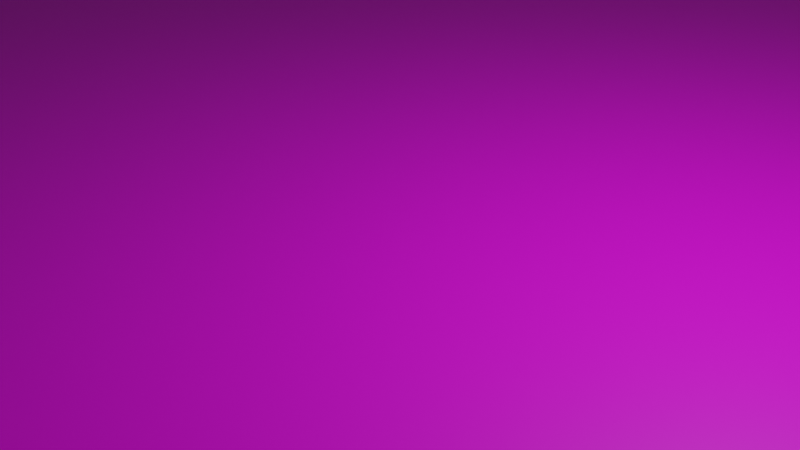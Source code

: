 # Source: klinke.blend  (saved by Blender 3.4.6; exported with 4.5.12 LTS)
import bpy
from mathutils import Matrix  # noqa: F401  (used for matrix-valued properties, if any)

bpy.ops.wm.read_factory_settings(use_empty=True)
scene = bpy.context.scene
scene.name = 'Scene'

# ---- collections
col_collection = bpy.data.collections.new('Collection'); scene.collection.children.link(col_collection)

# ---- images (referenced by path relative to the original .blend; pixels are not part of the script)
import os
ASSET_DIR = os.environ.get("B2B_ASSET_DIR", "")  # directory of the original .blend (textures are referenced by path, not embedded)
HERE = os.path.dirname(os.path.abspath(__file__))  # packed textures are extracted next to this script under _unpacked/

def load_image(name, relpath, width, height, colorspace="sRGB"):
    """Load a texture the original file referenced (path relative to the .blend, or extracted next to this script)."""
    p = next((c for c in (os.path.join(HERE, relpath), os.path.join(ASSET_DIR, relpath)) if relpath and os.path.exists(c)), "")
    if p:
        img = bpy.data.images.load(p, check_existing=True)
        img.name = name
    else:  # same state as the original file: an image datablock whose file is absent (Cycles renders it pink)
        img = bpy.data.images.new(name, width, height)
        img.source = "FILE"
        img.filepath = "//" + (relpath or name)
    img.colorspace_settings.name = colorspace
    return img
img_klinke = load_image('klinke', '', 1024, 1024, 'sRGB')

# ---- materials (node trees are filled in below, after node groups)
mat_klinke = bpy.data.materials.new('klinke')
mat_klinke.use_transparent_shadow = False

# ---- material node trees
mat_klinke.use_nodes = True; mat_klinke.node_tree.nodes.clear()
_N = mat_klinke.node_tree.nodes; _L = mat_klinke.node_tree.links
n0 = _N.new('ShaderNodeBsdfPrincipled'); n0.name = 'Principled BSDF'; n0.location = (10, 300)
n0.distribution = 'GGX'
n0.subsurface_method = 'RANDOM_WALK_SKIN'
n0.inputs[3].default_value = 1.45
n0.inputs[27].default_value = (0.0, 0.0, 0.0, 1.0)
n0.inputs[28].default_value = 1.0
n1 = _N.new('ShaderNodeOutputMaterial'); n1.name = 'Material Output'; n1.location = (300, 300)
n2 = _N.new('ShaderNodeTexImage'); n2.name = 'Image Texture'; n2.location = (-357, 82)
n2.image = img_klinke
_L.new(n0.outputs[0], n1.inputs[0])
_L.new(n2.outputs[0], n0.inputs[0])
n1.is_active_output = True

# ---- world
world_world = bpy.data.worlds.new('World'); scene.world = world_world
world_world.use_nodes = True; world_world.node_tree.nodes.clear()
_N = world_world.node_tree.nodes; _L = world_world.node_tree.links
n0 = _N.new('ShaderNodeOutputWorld'); n0.name = 'World Output'; n0.location = (300, 300)
n1 = _N.new('ShaderNodeBackground'); n1.name = 'Background'; n1.location = (10, 300)
n1.inputs[0].default_value = (0.05088, 0.05088, 0.05088, 1.0)
_L.new(n1.outputs[0], n0.inputs[0])
n0.is_active_output = True
world_world.color = (0.05088, 0.05088, 0.05088)
world_world.use_sun_shadow = False
world_world.sun_shadow_jitter_overblur = 0.0

# ---- cameras
cam_camera = bpy.data.cameras.new('Camera')
cam_camera.clip_end = 100.0
cam_camera.ortho_scale = 7.314

# ---- lights
light_light = bpy.data.lights.new('Light', 'POINT')
light_light.transmission_factor = 0.0
light_light.energy = 1000.0
light_light.shadow_soft_size = 0.1
light_light.shadow_maximum_resolution = 0.006
light_light.use_absolute_resolution = True

# ---- meshes
me_plane_001 = bpy.data.meshes.new('Plane.001')
me_plane_001.from_pydata([(-21.02, 18.27, -33.41), (-23.76, 21.01, -33.41), (-27.51, 22.02, -33.41), (-31.25, 21.01, -33.41), (-33.99, 18.27, -33.41), (-35.0, 14.53, -33.41), (-33.99, 10.78, -33.41), (-31.25, 8.04, -33.41), (-27.51, 7.036, -33.41), (-23.76, 8.04, -33.41), (-21.02, 10.78, -33.41), (-20.02, 14.53, -33.41), (-105.1, 18.27, -40.41), (-102.4, 21.01, -40.41), (-98.61, 22.02, -40.41), (-94.87, 21.01, -40.41), (-92.13, 18.27, -40.41), (-91.12, 14.53, -40.41), (-92.13, 10.78, -40.41), (-94.87, 8.04, -40.41), (-98.61, 7.036, -40.41), (-102.4, 8.04, -40.41), (-105.1, 10.78, -40.41), (-106.1, 14.53, -40.41), (-105.1, 18.27, -40.41), (-102.4, 21.01, -40.41), (-98.61, 22.02, -40.41), (-94.87, 21.01, -40.41), (-92.13, 18.27, -40.41), (-91.12, 14.53, -40.41), (-92.13, 10.78, -40.41), (-94.87, 8.04, -40.41), (-98.61, 7.036, -40.41), (-102.4, 8.04, -40.41), (-105.1, 10.78, -40.41), (-106.1, 14.53, -40.41), (-105.1, 18.27, -62.02), (-102.3, 21.01, -61.81), (-98.61, 22.02, -61.51), (-94.88, 21.01, -61.22), (-92.15, 18.27, -61.0), (-91.14, 14.53, -60.92), (-92.15, 10.78, -61.0), (-94.88, 8.04, -61.22), (-98.61, 7.036, -61.51), (-102.3, 8.04, -61.81), (-105.1, 10.78, -62.02), (-106.1, 14.53, -62.1), (-104.4, 18.27, -65.8), (-101.8, 21.01, -64.95), (-98.25, 22.02, -63.8), (-94.69, 21.01, -62.64), (-92.08, 18.27, -61.79), (-91.13, 14.53, -61.48), (-92.08, 10.78, -61.79), (-94.69, 8.04, -62.64), (-98.25, 7.036, -63.8), (-101.8, 8.04, -64.95), (-104.4, 10.78, -65.8), (-105.4, 14.53, -66.11), (-102.4, 18.27, -69.67), (-100.2, 21.01, -68.06), (-97.2, 22.02, -65.86), (-94.17, 21.01, -63.66), (-91.95, 18.27, -62.05), (-91.14, 14.53, -61.46), (-91.95, 10.78, -62.05), (-94.17, 8.04, -63.66), (-97.2, 7.036, -65.86), (-100.2, 8.04, -68.06), (-102.4, 10.78, -69.67), (-103.3, 14.53, -70.26), (-99.38, 18.27, -72.74), (-97.76, 21.01, -70.52), (-95.56, 22.02, -67.49), (-93.36, 21.01, -64.46), (-91.75, 18.27, -62.25), (-91.16, 14.53, -61.43), (-91.75, 10.78, -62.25), (-93.36, 8.04, -64.46), (-95.56, 7.036, -67.49), (-97.76, 8.04, -70.52), (-99.38, 10.78, -72.74), (-99.97, 14.53, -73.55), (-95.51, 18.27, -74.71), (-94.66, 21.01, -72.11), (-93.5, 22.02, -68.54), (-92.34, 21.01, -64.98), (-91.5, 18.27, -62.38), (-91.19, 14.53, -61.42), (-91.5, 10.78, -62.38), (-92.34, 8.04, -64.98), (-93.5, 7.036, -68.54), (-94.66, 8.04, -72.11), (-95.51, 10.78, -74.71), (-95.82, 14.53, -75.67), (-91.73, 18.27, -75.37), (-91.51, 21.01, -72.64), (-91.22, 22.02, -68.91), (-90.92, 21.01, -65.17), (-90.71, 18.27, -62.44), (-90.63, 14.53, -61.44), (-90.71, 10.78, -62.44), (-90.92, 8.04, -65.17), (-91.22, 7.036, -68.91), (-91.51, 8.04, -72.64), (-91.73, 10.78, -75.37), (-91.8, 14.53, -76.37), (-34.74, 18.27, -75.37), (-34.96, 21.01, -72.64), (-35.25, 22.02, -68.91), (-35.55, 21.01, -65.17), (-35.76, 18.27, -62.44), (-35.84, 14.53, -61.44), (-35.76, 10.78, -62.44), (-35.55, 8.04, -65.17), (-35.25, 7.036, -68.91), (-34.96, 8.04, -72.64), (-34.74, 10.78, -75.37), (-34.67, 14.53, -76.37), (-30.86, 18.27, -74.7), (-31.7, 21.01, -72.09), (-32.86, 22.02, -68.53), (-34.02, 21.01, -64.97), (-34.86, 18.27, -62.36), (-35.17, 14.53, -61.4), (-34.86, 10.78, -62.36), (-34.02, 8.04, -64.97), (-32.86, 7.036, -68.53), (-31.7, 8.04, -72.09), (-30.86, 10.78, -74.7), (-30.55, 14.53, -75.65), (-26.89, 18.27, -72.68), (-28.5, 21.01, -70.46), (-30.7, 22.02, -67.43), (-32.9, 21.01, -64.4), (-34.51, 18.27, -62.18), (-35.1, 14.53, -61.37), (-34.51, 10.78, -62.18), (-32.9, 8.04, -64.4), (-30.7, 7.036, -67.43), (-28.5, 8.04, -70.46), (-26.89, 10.78, -72.68), (-26.3, 14.53, -73.49), (-23.74, 18.27, -69.53), (-25.96, 21.01, -67.92), (-28.99, 22.02, -65.71), (-32.02, 21.01, -63.51), (-34.24, 18.27, -61.9), (-35.05, 14.53, -61.31), (-34.24, 10.78, -61.9), (-32.02, 8.04, -63.51), (-28.99, 7.036, -65.71), (-25.96, 8.04, -67.92), (-23.74, 10.78, -69.53), (-22.93, 14.53, -70.12), (-21.72, 18.27, -65.56), (-24.33, 21.01, -64.71), (-27.89, 22.02, -63.56), (-31.45, 21.01, -62.4), (-34.06, 18.27, -61.55), (-35.01, 14.53, -61.24), (-34.06, 10.78, -61.55), (-31.45, 8.04, -62.4), (-27.89, 7.036, -63.56), (-24.33, 8.04, -64.71), (-21.72, 10.78, -65.56), (-20.76, 14.53, -65.87), (-21.04, 18.27, -61.67), (-23.77, 21.01, -61.46), (-27.51, 22.02, -61.16), (-31.24, 21.01, -60.87), (-33.97, 18.27, -60.65), (-34.98, 14.53, -60.57), (-33.97, 10.78, -60.65), (-31.24, 8.04, -60.87), (-27.51, 7.036, -61.16), (-23.77, 8.04, -61.46), (-21.04, 10.78, -61.67), (-20.04, 14.53, -61.75), (-21.02, 18.27, -33.41), (-23.76, 21.01, -33.41), (-27.51, 22.02, -33.41), (-31.25, 21.01, -33.41), (-33.99, 18.27, -33.41), (-35.0, 14.53, -33.41), (-33.99, 10.78, -33.41), (-31.25, 8.04, -33.41), (-27.51, 7.036, -33.41), (-23.76, 8.04, -33.41), (-21.02, 10.78, -33.41), (-20.02, 14.53, -33.41), (-27.51, 30.05, -33.41), (-27.51, 30.05, -27.41), (-24.48, 29.75, -33.41), (-24.48, 29.75, -27.41), (-21.57, 28.87, -33.41), (-21.57, 28.87, -27.41), (-18.88, 27.44, -33.41), (-18.88, 27.44, -27.41), (-16.53, 25.51, -33.41), (-16.53, 25.51, -27.41), (-14.6, 23.15, -33.41), (-14.6, 23.15, -27.41), (-13.16, 20.47, -33.41), (-13.16, 20.47, -27.41), (-12.28, 17.56, -33.41), (-12.28, 17.56, -27.41), (-11.98, 14.53, -33.41), (-11.98, 14.53, -27.41), (-12.28, 11.5, -33.41), (-12.28, 11.5, -27.41), (-13.16, 8.585, -33.41), (-13.16, 8.585, -27.41), (-14.6, 5.9, -33.41), (-14.6, 5.9, -27.41), (-16.53, 3.548, -33.41), (-16.53, 3.548, -27.41), (-18.88, 1.617, -33.41), (-18.88, 1.617, -27.41), (-21.57, 0.1819, -33.41), (-21.57, 0.1819, -27.41), (-24.48, -0.7017, -33.41), (-24.48, -0.7017, -27.41), (-27.51, -1.0, -33.41), (-27.51, -1.0, -27.41), (-30.54, -0.7017, -33.41), (-30.54, -0.7017, -27.41), (-33.45, 0.1819, -33.41), (-33.45, 0.1819, -27.41), (-36.13, 1.617, -33.41), (-36.13, 1.617, -27.41), (-38.49, 3.548, -33.41), (-38.49, 3.548, -27.41), (-40.42, 5.9, -33.41), (-40.42, 5.9, -27.41), (-41.85, 8.585, -33.41), (-41.85, 8.585, -27.41), (-42.74, 11.5, -33.41), (-42.74, 11.5, -27.41), (-43.03, 14.53, -33.41), (-43.03, 14.53, -27.41), (-42.74, 17.56, -33.41), (-42.74, 17.56, -27.41), (-41.85, 20.47, -33.41), (-41.85, 20.47, -27.41), (-40.42, 23.15, -33.41), (-40.42, 23.15, -27.41), (-38.49, 25.51, -33.41), (-38.49, 25.51, -27.41), (-36.13, 27.44, -33.41), (-36.13, 27.44, -27.41), (-33.45, 28.87, -33.41), (-33.45, 28.87, -27.41), (-30.54, 29.75, -33.41), (-30.54, 29.75, -27.41), (-24.48, 29.75, -27.41), (-27.51, 30.05, -27.41), (-21.57, 28.87, -27.41), (-18.88, 27.44, -27.41), (-16.53, 25.51, -27.41), (-14.6, 23.15, -27.41), (-13.16, 20.47, -27.41), (-12.28, 17.56, -27.41), (-11.98, 14.53, -27.41), (-12.28, 11.5, -27.41), (-13.16, 8.585, -27.41), (-14.6, 5.9, -27.41), (-16.53, 3.548, -27.41), (-18.88, 1.617, -27.41), (-21.57, 0.1819, -27.41), (-24.48, -0.7017, -27.41), (-27.51, -1.0, -27.41), (-30.54, -0.7017, -27.41), (-33.45, 0.1819, -27.41), (-36.13, 1.617, -27.41), (-38.49, 3.548, -27.41), (-40.42, 5.9, -27.41), (-41.85, 8.585, -27.41), (-42.74, 11.5, -27.41), (-43.03, 14.53, -27.41), (-42.74, 17.56, -27.41), (-41.85, 20.47, -27.41), (-40.42, 23.15, -27.41), (-38.49, 25.51, -27.41), (-36.13, 27.44, -27.41), (-33.45, 28.87, -27.41), (-30.54, 29.75, -27.41), (-27.51, 30.05, -33.41), (-24.48, 29.75, -33.41), (-21.57, 28.87, -33.41), (-18.88, 27.44, -33.41), (-16.53, 25.51, -33.41), (-14.6, 23.15, -33.41), (-13.16, 20.47, -33.41), (-12.28, 17.56, -33.41), (-11.98, 14.53, -33.41), (-12.28, 11.5, -33.41), (-13.16, 8.585, -33.41), (-14.6, 5.9, -33.41), (-16.53, 3.548, -33.41), (-18.88, 1.617, -33.41), (-21.57, 0.1819, -33.41), (-24.48, -0.7017, -33.41), (-27.51, -1.0, -33.41), (-30.54, -0.7017, -33.41), (-33.45, 0.1819, -33.41), (-36.13, 1.617, -33.41), (-38.49, 3.548, -33.41), (-40.42, 5.9, -33.41), (-41.85, 8.585, -33.41), (-42.74, 11.5, -33.41), (-43.03, 14.53, -33.41), (-42.74, 17.56, -33.41), (-41.85, 20.47, -33.41), (-40.42, 23.15, -33.41), (-38.49, 25.51, -33.41), (-36.13, 27.44, -33.41), (-33.45, 28.87, -33.41), (-30.54, 29.75, -33.41)], [], [(3, 1, 2), (4, 1, 3), (4, 0, 1), (5, 0, 4), (5, 11, 0), (6, 11, 5), (6, 10, 11), (7, 10, 6), (7, 9, 10), (8, 9, 7), (22, 12, 23), (22, 13, 12), (21, 13, 22), (21, 14, 13), (20, 14, 21), (20, 15, 14), (19, 15, 20), (19, 16, 15), (18, 16, 19), (18, 17, 16), (24, 36, 47, 35), (25, 37, 36, 24), (26, 38, 37, 25), (27, 39, 38, 26), (28, 40, 39, 27), (29, 41, 40, 28), (30, 42, 41, 29), (31, 43, 42, 30), (32, 44, 43, 31), (33, 45, 44, 32), (34, 46, 45, 33), (35, 47, 46, 34), (36, 48, 59, 47), (37, 49, 48, 36), (38, 50, 49, 37), (39, 51, 50, 38), (40, 52, 51, 39), (41, 53, 52, 40), (42, 54, 53, 41), (43, 55, 54, 42), (44, 56, 55, 43), (45, 57, 56, 44), (46, 58, 57, 45), (47, 59, 58, 46), (48, 60, 71, 59), (49, 61, 60, 48), (50, 62, 61, 49), (51, 63, 62, 50), (52, 64, 63, 51), (53, 65, 64, 52), (54, 66, 65, 53), (55, 67, 66, 54), (56, 68, 67, 55), (57, 69, 68, 56), (58, 70, 69, 57), (59, 71, 70, 58), (60, 72, 83, 71), (61, 73, 72, 60), (62, 74, 73, 61), (63, 75, 74, 62), (64, 76, 75, 63), (65, 77, 76, 64), (66, 78, 77, 65), (67, 79, 78, 66), (68, 80, 79, 67), (69, 81, 80, 68), (70, 82, 81, 69), (71, 83, 82, 70), (72, 84, 95, 83), (73, 85, 84, 72), (74, 86, 85, 73), (75, 87, 86, 74), (76, 88, 87, 75), (77, 89, 88, 76), (78, 90, 89, 77), (79, 91, 90, 78), (80, 92, 91, 79), (81, 93, 92, 80), (82, 94, 93, 81), (83, 95, 94, 82), (84, 96, 107, 95), (85, 97, 96, 84), (86, 98, 97, 85), (87, 99, 98, 86), (88, 100, 99, 87), (89, 101, 100, 88), (90, 102, 101, 89), (91, 103, 102, 90), (92, 104, 103, 91), (93, 105, 104, 92), (94, 106, 105, 93), (95, 107, 106, 94), (96, 108, 119, 107), (97, 109, 108, 96), (98, 110, 109, 97), (99, 111, 110, 98), (100, 112, 111, 99), (101, 113, 112, 100), (102, 114, 113, 101), (103, 115, 114, 102), (104, 116, 115, 103), (105, 117, 116, 104), (106, 118, 117, 105), (107, 119, 118, 106), (108, 120, 131, 119), (109, 121, 120, 108), (110, 122, 121, 109), (111, 123, 122, 110), (112, 124, 123, 111), (113, 125, 124, 112), (114, 126, 125, 113), (115, 127, 126, 114), (116, 128, 127, 115), (117, 129, 128, 116), (118, 130, 129, 117), (119, 131, 130, 118), (120, 132, 143, 131), (121, 133, 132, 120), (122, 134, 133, 121), (123, 135, 134, 122), (124, 136, 135, 123), (125, 137, 136, 124), (126, 138, 137, 125), (127, 139, 138, 126), (128, 140, 139, 127), (129, 141, 140, 128), (130, 142, 141, 129), (131, 143, 142, 130), (132, 144, 155, 143), (133, 145, 144, 132), (134, 146, 145, 133), (135, 147, 146, 134), (136, 148, 147, 135), (137, 149, 148, 136), (138, 150, 149, 137), (139, 151, 150, 138), (140, 152, 151, 139), (141, 153, 152, 140), (142, 154, 153, 141), (143, 155, 154, 142), (144, 156, 167, 155), (145, 157, 156, 144), (146, 158, 157, 145), (147, 159, 158, 146), (148, 160, 159, 147), (149, 161, 160, 148), (150, 162, 161, 149), (151, 163, 162, 150), (152, 164, 163, 151), (153, 165, 164, 152), (154, 166, 165, 153), (155, 167, 166, 154), (156, 168, 179, 167), (157, 169, 168, 156), (158, 170, 169, 157), (159, 171, 170, 158), (160, 172, 171, 159), (161, 173, 172, 160), (162, 174, 173, 161), (163, 175, 174, 162), (164, 176, 175, 163), (165, 177, 176, 164), (166, 178, 177, 165), (167, 179, 178, 166), (168, 180, 191, 179), (169, 181, 180, 168), (170, 182, 181, 169), (171, 183, 182, 170), (172, 184, 183, 171), (173, 185, 184, 172), (174, 186, 185, 173), (175, 187, 186, 174), (176, 188, 187, 175), (177, 189, 188, 176), (178, 190, 189, 177), (179, 191, 190, 178), (288, 257, 256, 289), (289, 256, 258, 290), (290, 258, 259, 291), (291, 259, 260, 292), (292, 260, 261, 293), (293, 261, 262, 294), (294, 262, 263, 295), (295, 263, 264, 296), (296, 264, 265, 297), (297, 265, 266, 298), (298, 266, 267, 299), (299, 267, 268, 300), (300, 268, 269, 301), (301, 269, 270, 302), (302, 270, 271, 303), (303, 271, 272, 304), (304, 272, 273, 305), (305, 273, 274, 306), (306, 274, 275, 307), (307, 275, 276, 308), (308, 276, 277, 309), (309, 277, 278, 310), (310, 278, 279, 311), (311, 279, 280, 312), (312, 280, 281, 313), (313, 281, 282, 314), (314, 282, 283, 315), (315, 283, 284, 316), (316, 284, 285, 317), (317, 285, 286, 318), (195, 193, 287, 253, 251, 249, 247, 245, 243, 241, 239, 237, 235, 233, 231, 229, 227, 225, 223, 221, 219, 217, 215, 213, 211, 209, 207, 205, 203, 201, 199, 197), (318, 286, 255, 319), (319, 255, 257, 288), (192, 194, 196, 198, 200, 202, 204, 206, 208, 210, 212, 214, 216, 218, 220, 222, 224, 226, 228, 230, 232, 234, 236, 238, 240, 242, 244, 246, 248, 250, 252, 254)])
me_plane_001.polygons.foreach_set('use_smooth', [1, 1, 1, 1, 1, 1, 1, 1, 1, 1, 1, 1, 1, 1, 1, 1, 1, 1, 1, 1, 1, 1, 1, 1, 1, 1, 1, 1, 1, 1, 1, 1, 1, 1, 1, 1, 1, 1, 1, 1, 1, 1, 1, 1, 1, 1, 1, 1, 1, 1, 1, 1, 1, 1, 1, 1, 1, 1, 1, 1, 1, 1, 1, 1, 1, 1, 1, 1, 1, 1, 1, 1, 1, 1, 1, 1, 1, 1, 1, 1, 1, 1, 1, 1, 1, 1, 1, 1, 1, 1, 1, 1, 1, 1, 1, 1, 1, 1, 1, 1, 1, 1, 1, 1, 1, 1, 1, 1, 1, 1, 1, 1, 1, 1, 1, 1, 1, 1, 1, 1, 1, 1, 1, 1, 1, 1, 1, 1, 1, 1, 1, 1, 1, 1, 1, 1, 1, 1, 1, 1, 1, 1, 1, 1, 1, 1, 1, 1, 1, 1, 1, 1, 1, 1, 1, 1, 1, 1, 1, 1, 1, 1, 1, 1, 1, 1, 1, 1, 1, 1, 1, 1, 1, 1, 1, 1, 1, 1, 1, 1, 1, 1, 1, 1, 1, 1, 1, 1, 1, 1, 1, 1, 1, 1, 1, 1, 1, 1, 1, 1, 1, 1, 1, 1, 1, 1, 0, 1, 1, 0])
_uv = me_plane_001.uv_layers.new(name='UVMap')
_uv.uv.foreach_set('vector', [0.3, 0.7554, 0.2844, 0.6971, 0.3, 0.7241, 0.2844, 0.7825, 0.2844, 0.6971, 0.3, 0.7554, 0.2844, 0.7825, 0.2573, 0.6814, 0.2844, 0.6971, 0.2573, 0.7981, 0.2573, 0.6814, 0.2844, 0.7825, 0.2573, 0.7981, 0.2261, 0.6814, 0.2573, 0.6814, 0.2261, 0.7981, 0.2261, 0.6814, 0.2573, 0.7981, 0.2261, 0.7981, 0.199, 0.6971, 0.2261, 0.6814, 0.199, 0.7825, 0.199, 0.6971, 0.2261, 0.7981, 0.199, 0.7825, 0.1834, 0.7241, 0.199, 0.6971, 0.1834, 0.7554, 0.1834, 0.7241, 0.199, 0.7825, 0.8019, 0.5222, 0.8175, 0.5805, 0.8019, 0.5534, 0.8019, 0.5222, 0.8446, 0.5961, 0.8175, 0.5805, 0.8175, 0.4951, 0.8446, 0.5961, 0.8019, 0.5222, 0.8175, 0.4951, 0.8758, 0.5961, 0.8446, 0.5961, 0.8446, 0.4795, 0.8758, 0.5961, 0.8175, 0.4951, 0.8446, 0.4795, 0.9029, 0.5805, 0.8758, 0.5961, 0.8758, 0.4795, 0.9029, 0.5805, 0.8446, 0.4795, 0.8758, 0.4795, 0.9185, 0.5534, 0.9029, 0.5805, 0.9029, 0.4951, 0.9185, 0.5534, 0.8758, 0.4795, 0.9029, 0.4951, 0.9185, 0.5222, 0.9185, 0.5534, 0.8585, 0.9458, 0.8582, 0.7716, 0.8878, 0.7711, 0.888, 0.9459, 0.6628, 0.03618, 0.4906, 0.02555, 0.4902, 0.003113, 0.6641, 0.01378, 0.6609, 0.06643, 0.4911, 0.05585, 0.4906, 0.02555, 0.6628, 0.03618, 0.659, 0.09642, 0.4916, 0.08591, 0.4911, 0.05585, 0.6609, 0.06643, 0.1169, 0.6815, 0.1168, 0.8475, 0.09327, 0.8496, 0.09337, 0.6818, 0.1476, 0.6814, 0.1475, 0.8468, 0.1168, 0.8475, 0.1169, 0.6815, 0.1772, 0.6816, 0.1771, 0.8476, 0.1475, 0.8468, 0.1476, 0.6814, 0.05954, 0.08044, 0.2273, 0.08035, 0.2256, 0.102, 0.05954, 0.1022, 0.05954, 0.05039, 0.2297, 0.05039, 0.2273, 0.08035, 0.05954, 0.08044, 0.05954, 0.02008, 0.232, 0.02017, 0.2297, 0.05039, 0.05954, 0.05039, 0.9187, 0.9458, 0.9185, 0.7716, 0.942, 0.773, 0.9423, 0.9455, 0.888, 0.9459, 0.8878, 0.7711, 0.9185, 0.7716, 0.9187, 0.9458, 0.8582, 0.7716, 0.8586, 0.7411, 0.8881, 0.7387, 0.8878, 0.7711, 0.4906, 0.02555, 0.465, 0.02827, 0.4595, 0.006523, 0.4902, 0.003113, 0.4911, 0.05585, 0.4725, 0.05762, 0.465, 0.02827, 0.4906, 0.02555, 0.4916, 0.08591, 0.48, 0.08672, 0.4725, 0.05762, 0.4911, 0.05585, 0.1168, 0.8475, 0.1169, 0.8539, 0.09337, 0.861, 0.09327, 0.8496, 0.1475, 0.8468, 0.1475, 0.8513, 0.1169, 0.8539, 0.1168, 0.8475, 0.1771, 0.8476, 0.1771, 0.854, 0.1475, 0.8513, 0.1475, 0.8468, 0.2273, 0.08035, 0.2387, 0.08189, 0.2319, 0.1025, 0.2256, 0.102, 0.2297, 0.05039, 0.2481, 0.05331, 0.2387, 0.08189, 0.2273, 0.08035, 0.232, 0.02017, 0.2574, 0.02448, 0.2481, 0.05331, 0.2297, 0.05039, 0.9185, 0.7716, 0.9188, 0.741, 0.9423, 0.7476, 0.942, 0.773, 0.8878, 0.7711, 0.8881, 0.7387, 0.9188, 0.741, 0.9185, 0.7716, 0.8586, 0.7411, 0.8596, 0.7097, 0.8893, 0.705, 0.8881, 0.7387, 0.465, 0.02827, 0.4392, 0.03944, 0.4274, 0.02045, 0.4595, 0.006523, 0.4725, 0.05762, 0.4554, 0.06504, 0.4392, 0.03944, 0.465, 0.02827, 0.48, 0.08672, 0.4716, 0.09039, 0.4554, 0.06504, 0.4725, 0.05762, 0.4856, 0.1078, 0.4835, 0.1087, 0.4716, 0.09039, 0.48, 0.08672, 0.1475, 0.8513, 0.1475, 0.8511, 0.1169, 0.8559, 0.1169, 0.8539, 0.1771, 0.854, 0.1772, 0.856, 0.1475, 0.8511, 0.1475, 0.8513, 0.2387, 0.08189, 0.2469, 0.08606, 0.234, 0.1036, 0.2319, 0.1025, 0.2481, 0.05331, 0.2647, 0.06178, 0.2469, 0.08606, 0.2387, 0.08189, 0.2574, 0.02448, 0.2824, 0.03723, 0.2647, 0.06178, 0.2481, 0.05331, 0.2642, 0.003113, 0.2954, 0.019, 0.2824, 0.03723, 0.2574, 0.02448, 0.8881, 0.7387, 0.8893, 0.705, 0.9198, 0.7096, 0.9188, 0.741, 0.7132, 0.6441, 0.7132, 0.6193, 0.7434, 0.6241, 0.7434, 0.6506, 0.4392, 0.03944, 0.4182, 0.05803, 0.4011, 0.04361, 0.4274, 0.02045, 0.4554, 0.06504, 0.4414, 0.07738, 0.4182, 0.05803, 0.4392, 0.03944, 0.4716, 0.09039, 0.4647, 0.09648, 0.4414, 0.07738, 0.4554, 0.06504, 0.4835, 0.1087, 0.4818, 0.1102, 0.4647, 0.09648, 0.4716, 0.09039, 0.1475, 0.8511, 0.1475, 0.8509, 0.1171, 0.8575, 0.1169, 0.8559, 0.8843, 0.006302, 0.8843, 0.007919, 0.8542, 0.01268, 0.8542, 0.01285, 0.2469, 0.08606, 0.2535, 0.09257, 0.2356, 0.1052, 0.234, 0.1036, 0.2647, 0.06178, 0.2779, 0.07496, 0.2535, 0.09257, 0.2469, 0.08606, 0.2824, 0.03723, 0.3023, 0.05709, 0.2779, 0.07496, 0.2647, 0.06178, 0.2954, 0.019, 0.3202, 0.04375, 0.3023, 0.05709, 0.2824, 0.03723, 0.8893, 0.705, 0.8911, 0.6781, 0.9215, 0.6845, 0.9198, 0.7096, 0.7132, 0.6193, 0.7132, 0.5881, 0.7434, 0.5906, 0.7434, 0.6241, 0.4182, 0.05803, 0.4039, 0.08222, 0.3833, 0.07375, 0.4011, 0.04361, 0.4414, 0.07738, 0.4319, 0.09344, 0.4039, 0.08222, 0.4182, 0.05803, 0.4647, 0.09648, 0.46, 0.1044, 0.4319, 0.09344, 0.4414, 0.07738, 0.4818, 0.1102, 0.4806, 0.1122, 0.46, 0.1044, 0.4647, 0.09648, 0.8542, 0.01268, 0.8542, 0.01247, 0.824, 0.009956, 0.824, 0.007919, 0.8843, 0.007919, 0.8843, 0.009956, 0.8542, 0.01247, 0.8542, 0.01268, 0.2535, 0.09257, 0.2576, 0.1008, 0.2366, 0.1073, 0.2356, 0.1052, 0.2779, 0.07496, 0.2863, 0.09158, 0.2576, 0.1008, 0.2535, 0.09257, 0.3023, 0.05709, 0.3151, 0.08212, 0.2863, 0.09158, 0.2779, 0.07496, 0.3202, 0.04375, 0.3361, 0.07494, 0.3151, 0.08212, 0.3023, 0.05709, 0.7434, 0.6241, 0.7434, 0.5906, 0.7735, 0.5881, 0.7735, 0.6193, 0.7132, 0.5881, 0.7132, 0.5576, 0.7434, 0.5583, 0.7434, 0.5906, 0.4039, 0.08222, 0.398, 0.1073, 0.3761, 0.1038, 0.3833, 0.07375, 0.4319, 0.09344, 0.4279, 0.1116, 0.398, 0.1073, 0.4039, 0.08222, 0.46, 0.1044, 0.4578, 0.1157, 0.4279, 0.1116, 0.4319, 0.09344, 0.824, 0.009956, 0.824, 0.01633, 0.8019, 0.01457, 0.8019, 0.003113, 0.8542, 0.01247, 0.8542, 0.01697, 0.824, 0.01633, 0.824, 0.009956, 0.8843, 0.009956, 0.8843, 0.01633, 0.8542, 0.01697, 0.8542, 0.01247, 0.9064, 0.003113, 0.9064, 0.01457, 0.8843, 0.01633, 0.8843, 0.009956, 0.2863, 0.09158, 0.2893, 0.11, 0.2592, 0.1122, 0.2576, 0.1008, 0.3151, 0.08212, 0.3194, 0.1075, 0.2893, 0.11, 0.2863, 0.09158, 0.3361, 0.07494, 0.3414, 0.1054, 0.3194, 0.1075, 0.3151, 0.08212, 0.7434, 0.5906, 0.7434, 0.5583, 0.7735, 0.5576, 0.7735, 0.5881, 0.7132, 0.5576, 0.7132, 0.09835, 0.7434, 0.09772, 0.7434, 0.5583, 0.6911, 0.5559, 0.6911, 0.1001, 0.7132, 0.09835, 0.7132, 0.5576, 0.4279, 0.1116, 0.3999, 0.5618, 0.3697, 0.5622, 0.398, 0.1073, 0.4578, 0.1157, 0.4301, 0.5612, 0.3999, 0.5618, 0.4279, 0.1116, 0.824, 0.01633, 0.824, 0.4592, 0.8019, 0.4609, 0.8019, 0.01457, 0.8542, 0.01697, 0.8542, 0.4586, 0.824, 0.4592, 0.824, 0.01633, 0.8843, 0.01633, 0.8843, 0.4592, 0.8542, 0.4586, 0.8542, 0.01697, 0.9064, 0.01457, 0.9064, 0.4609, 0.8843, 0.4592, 0.8843, 0.01633, 0.2893, 0.11, 0.2893, 0.561, 0.2592, 0.5585, 0.2592, 0.1122, 0.3194, 0.1075, 0.3194, 0.5632, 0.2893, 0.561, 0.2893, 0.11, 0.7735, 0.5576, 0.7735, 0.09835, 0.7956, 0.1001, 0.7956, 0.5559, 0.7434, 0.5583, 0.7434, 0.09772, 0.7735, 0.09835, 0.7735, 0.5576, 0.7132, 0.09835, 0.7132, 0.06701, 0.7434, 0.06451, 0.7434, 0.09772, 0.3697, 0.5622, 0.3725, 0.5886, 0.3511, 0.5938, 0.3476, 0.5622, 0.3999, 0.5618, 0.4017, 0.5812, 0.3725, 0.5886, 0.3697, 0.5622, 0.4301, 0.5612, 0.431, 0.5736, 0.4017, 0.5812, 0.3999, 0.5618, 0.824, 0.4592, 0.824, 0.4664, 0.8019, 0.4732, 0.8019, 0.4609, 0.8542, 0.4586, 0.8542, 0.4639, 0.824, 0.4664, 0.824, 0.4592, 0.8843, 0.4592, 0.8843, 0.4664, 0.8542, 0.4639, 0.8542, 0.4586, 0.9064, 0.4609, 0.9064, 0.4732, 0.8843, 0.4664, 0.8843, 0.4592, 0.2893, 0.561, 0.2862, 0.5803, 0.2575, 0.5708, 0.2592, 0.5585, 0.3194, 0.5632, 0.3149, 0.5895, 0.2862, 0.5803, 0.2893, 0.561, 0.3414, 0.5646, 0.3359, 0.596, 0.3149, 0.5895, 0.3194, 0.5632, 0.7434, 0.09772, 0.7434, 0.06451, 0.7735, 0.06701, 0.7735, 0.09835, 0.7132, 0.06701, 0.7132, 0.03503, 0.7434, 0.03028, 0.7434, 0.06451, 0.3725, 0.5886, 0.384, 0.6152, 0.3654, 0.6267, 0.3511, 0.5938, 0.4017, 0.5812, 0.4095, 0.5991, 0.384, 0.6152, 0.3725, 0.5886, 0.431, 0.5736, 0.435, 0.5828, 0.4095, 0.5991, 0.4017, 0.5812, 0.4524, 0.5677, 0.4536, 0.5706, 0.435, 0.5828, 0.431, 0.5736, 0.8542, 0.4639, 0.8542, 0.4645, 0.824, 0.4693, 0.824, 0.4664, 0.8843, 0.4664, 0.8843, 0.4693, 0.8542, 0.4645, 0.8542, 0.4639, 0.2575, 0.5708, 0.2529, 0.5798, 0.235, 0.5665, 0.2365, 0.5637, 0.2862, 0.5803, 0.2773, 0.5977, 0.2529, 0.5798, 0.2575, 0.5708, 0.3149, 0.5895, 0.3018, 0.6153, 0.2773, 0.5977, 0.2862, 0.5803, 0.3359, 0.596, 0.3196, 0.6279, 0.3018, 0.6153, 0.3149, 0.5895, 0.7434, 0.06451, 0.7434, 0.03028, 0.7735, 0.03503, 0.7735, 0.06701, 0.976, 0.009575, 0.9743, 0.03534, 0.9437, 0.03069, 0.9456, 0.003113, 0.384, 0.6152, 0.4032, 0.6369, 0.3891, 0.6536, 0.3654, 0.6267, 0.4095, 0.5991, 0.4224, 0.6138, 0.4032, 0.6369, 0.384, 0.6152, 0.435, 0.5828, 0.4416, 0.5904, 0.4224, 0.6138, 0.4095, 0.5991, 0.4536, 0.5706, 0.4557, 0.573, 0.4416, 0.5904, 0.435, 0.5828, 0.8542, 0.4645, 0.8542, 0.465, 0.824, 0.4715, 0.824, 0.4693, 0.02697, 0.9134, 0.02682, 0.9111, 0.05739, 0.9064, 0.05742, 0.9068, 0.2529, 0.5798, 0.2458, 0.587, 0.2328, 0.5687, 0.235, 0.5665, 0.2773, 0.5977, 0.2635, 0.6115, 0.2458, 0.587, 0.2529, 0.5798, 0.3018, 0.6153, 0.2813, 0.6358, 0.2635, 0.6115, 0.2773, 0.5977, 0.3196, 0.6279, 0.2943, 0.6533, 0.2813, 0.6358, 0.3018, 0.6153, 0.7434, 0.03028, 0.7434, 0.003115, 0.7735, 0.009657, 0.7735, 0.03503, 0.9743, 0.03534, 0.9732, 0.06756, 0.9426, 0.06519, 0.9437, 0.03069, 0.4032, 0.6369, 0.4281, 0.6517, 0.42, 0.6719, 0.3891, 0.6536, 0.4224, 0.6138, 0.4392, 0.6237, 0.4281, 0.6517, 0.4032, 0.6369, 0.4416, 0.5904, 0.4503, 0.5955, 0.4392, 0.6237, 0.4224, 0.6138, 0.4557, 0.573, 0.4585, 0.5746, 0.4503, 0.5955, 0.4416, 0.5904, 0.05739, 0.9064, 0.05737, 0.9058, 0.08695, 0.9084, 0.08705, 0.9112, 0.02682, 0.9111, 0.02672, 0.9083, 0.05737, 0.9058, 0.05739, 0.9064, 0.2458, 0.587, 0.2368, 0.5915, 0.23, 0.5702, 0.2328, 0.5687, 0.2635, 0.6115, 0.2461, 0.6204, 0.2368, 0.5915, 0.2458, 0.587, 0.2813, 0.6358, 0.2555, 0.6489, 0.2461, 0.6204, 0.2635, 0.6115, 0.2943, 0.6533, 0.2623, 0.6696, 0.2555, 0.6489, 0.2813, 0.6358, 0.9437, 0.03069, 0.9426, 0.06519, 0.913, 0.06757, 0.9141, 0.03535, 0.9732, 0.06756, 0.9729, 0.09898, 0.9422, 0.09848, 0.9426, 0.06519, 0.9967, 0.07407, 0.9965, 0.1004, 0.9729, 0.09898, 0.9732, 0.06756, 0.4392, 0.6237, 0.4583, 0.628, 0.4541, 0.6577, 0.4281, 0.6517, 0.4503, 0.5955, 0.4625, 0.5979, 0.4583, 0.628, 0.4392, 0.6237, 0.4585, 0.5746, 0.4656, 0.5757, 0.4625, 0.5979, 0.4503, 0.5955, 0.05737, 0.9058, 0.05735, 0.9004, 0.08691, 0.9012, 0.08695, 0.9084, 0.02672, 0.9083, 0.02668, 0.9011, 0.05735, 0.9004, 0.05737, 0.9058, 0.003222, 0.9154, 0.003114, 0.9031, 0.02668, 0.9011, 0.02672, 0.9083, 0.2461, 0.6204, 0.2268, 0.6234, 0.2245, 0.5932, 0.2368, 0.5915, 0.2555, 0.6489, 0.2292, 0.6534, 0.2268, 0.6234, 0.2461, 0.6204, 0.2623, 0.6696, 0.2309, 0.6751, 0.2292, 0.6534, 0.2555, 0.6489, 0.9426, 0.06519, 0.9422, 0.09848, 0.9127, 0.099, 0.913, 0.06757, 0.9729, 0.09898, 0.9732, 0.3268, 0.9425, 0.3269, 0.9422, 0.09848, 0.9965, 0.1004, 0.9967, 0.3264, 0.9732, 0.3268, 0.9729, 0.09898, 0.4583, 0.628, 0.6816, 0.6419, 0.6797, 0.6719, 0.4541, 0.6577, 0.4625, 0.5979, 0.6835, 0.6116, 0.6816, 0.6419, 0.4583, 0.628, 0.4656, 0.5757, 0.6849, 0.5892, 0.6835, 0.6116, 0.4625, 0.5979, 0.05735, 0.9004, 0.05749, 0.6814, 0.08705, 0.6816, 0.08691, 0.9012, 0.02668, 0.9011, 0.02682, 0.6815, 0.05749, 0.6814, 0.05735, 0.9004, 0.003114, 0.9031, 0.003249, 0.6818, 0.02682, 0.6815, 0.02668, 0.9011, 0.2268, 0.6234, 0.003113, 0.6234, 0.003117, 0.5931, 0.2245, 0.5932, 0.2292, 0.6534, 0.003117, 0.6535, 0.003113, 0.6234, 0.2268, 0.6234, 0.2309, 0.6751, 0.00312, 0.6752, 0.003117, 0.6535, 0.2292, 0.6534, 0.9422, 0.09848, 0.9425, 0.3269, 0.9129, 0.3268, 0.9127, 0.099, 0.2868, 0.8922, 0.2385, 0.8922, 0.2385, 0.8678, 0.2868, 0.8678, 0.2868, 0.8678, 0.2385, 0.8678, 0.2385, 0.8445, 0.2868, 0.8445, 0.2868, 0.8445, 0.2385, 0.8445, 0.2385, 0.823, 0.2868, 0.823, 0.2868, 0.823, 0.2385, 0.823, 0.2385, 0.8043, 0.2868, 0.8043, 0.9736, 0.656, 0.9253, 0.6561, 0.9251, 0.6361, 0.9734, 0.636, 0.9734, 0.636, 0.9251, 0.6361, 0.9249, 0.6137, 0.9732, 0.6137, 0.9732, 0.6137, 0.9249, 0.6137, 0.9248, 0.5898, 0.9731, 0.5897, 0.9731, 0.5897, 0.9248, 0.5898, 0.9247, 0.5653, 0.9731, 0.5652, 0.9731, 0.5652, 0.9247, 0.5653, 0.9248, 0.5411, 0.9731, 0.541, 0.9731, 0.541, 0.9248, 0.5411, 0.9249, 0.5182, 0.9732, 0.5181, 0.9732, 0.5181, 0.9249, 0.5182, 0.9251, 0.4974, 0.9734, 0.4973, 0.9734, 0.4973, 0.9251, 0.4974, 0.9253, 0.4795, 0.9736, 0.4795, 0.9969, 0.855, 0.9485, 0.855, 0.9485, 0.8363, 0.9969, 0.8363, 0.9969, 0.8363, 0.9485, 0.8363, 0.9485, 0.8149, 0.9969, 0.8149, 0.9969, 0.8149, 0.9485, 0.8149, 0.9485, 0.7915, 0.9969, 0.7915, 0.9969, 0.7915, 0.9485, 0.7915, 0.9485, 0.7671, 0.9969, 0.7671, 0.9969, 0.7671, 0.9485, 0.7671, 0.9485, 0.7427, 0.9969, 0.7427, 0.9969, 0.7427, 0.9485, 0.7427, 0.9485, 0.7191, 0.9969, 0.7191, 0.9969, 0.7191, 0.9485, 0.7191, 0.9485, 0.6973, 0.9969, 0.6973, 0.9969, 0.6973, 0.9485, 0.6973, 0.9485, 0.6781, 0.9969, 0.6781, 0.2323, 0.9809, 0.1839, 0.9809, 0.1837, 0.9609, 0.232, 0.9609, 0.232, 0.9609, 0.1837, 0.9609, 0.1835, 0.9385, 0.2319, 0.9385, 0.2319, 0.9385, 0.1835, 0.9385, 0.1834, 0.9146, 0.2318, 0.9146, 0.2318, 0.9146, 0.1834, 0.9146, 0.1834, 0.8901, 0.2318, 0.8901, 0.2318, 0.8901, 0.1834, 0.8901, 0.1834, 0.8659, 0.2318, 0.8659, 0.2318, 0.8659, 0.1834, 0.8659, 0.1835, 0.843, 0.2319, 0.8429, 0.2319, 0.8429, 0.1835, 0.843, 0.1837, 0.8222, 0.232, 0.8221, 0.232, 0.8221, 0.1837, 0.8222, 0.1839, 0.8043, 0.2323, 0.8043, 0.2868, 0.9813, 0.2385, 0.9813, 0.2385, 0.9621, 0.2868, 0.9621, 0.2868, 0.9621, 0.2385, 0.9621, 0.2385, 0.9402, 0.2868, 0.9402, 0.6307, 0.7232, 0.6481, 0.7059, 0.6685, 0.6923, 0.6911, 0.6829, 0.7152, 0.6781, 0.7397, 0.6781, 0.7638, 0.6829, 0.7865, 0.6923, 0.8069, 0.7059, 0.8242, 0.7232, 0.8378, 0.7436, 0.8472, 0.7663, 0.852, 0.7904, 0.852, 0.8149, 0.8472, 0.839, 0.8378, 0.8616, 0.8242, 0.882, 0.8069, 0.8994, 0.7865, 0.913, 0.7638, 0.9224, 0.7397, 0.9272, 0.7152, 0.9272, 0.6911, 0.9224, 0.6685, 0.913, 0.6481, 0.8994, 0.6307, 0.882, 0.6171, 0.8616, 0.6077, 0.839, 0.6029, 0.8149, 0.6029, 0.7904, 0.6077, 0.7663, 0.6171, 0.7436, 0.2868, 0.9402, 0.2385, 0.9402, 0.2385, 0.9167, 0.2868, 0.9167, 0.2868, 0.9167, 0.2385, 0.9167, 0.2385, 0.8922, 0.2868, 0.8922, 0.4844, 0.6781, 0.5085, 0.6829, 0.5312, 0.6923, 0.5515, 0.7059, 0.5689, 0.7232, 0.5825, 0.7436, 0.5919, 0.7663, 0.5967, 0.7904, 0.5967, 0.8149, 0.5919, 0.839, 0.5825, 0.8616, 0.5689, 0.882, 0.5515, 0.8994, 0.5312, 0.913, 0.5085, 0.9224, 0.4844, 0.9272, 0.4599, 0.9272, 0.4358, 0.9224, 0.4132, 0.913, 0.3928, 0.8994, 0.3754, 0.882, 0.3618, 0.8616, 0.3524, 0.839, 0.3476, 0.8149, 0.3476, 0.7904, 0.3524, 0.7663, 0.3618, 0.7436, 0.3754, 0.7232, 0.3928, 0.7059, 0.4132, 0.6923, 0.4358, 0.6829, 0.4599, 0.6781])
me_plane_001.materials.append(mat_klinke)
me_plane_001.auto_texspace = False
me_plane_001.update()

# ---- objects
ob_klinke = bpy.data.objects.new('klinke', me_plane_001)
ob_light = bpy.data.objects.new('Light', light_light)
ob_camera = bpy.data.objects.new('Camera', cam_camera)

# ---- transforms, parenting, visibility, modifiers, constraints
ob_klinke.location = (27.51, -14.53, 27.4)
ob_light.location = (4.076, 1.005, 5.904)
ob_light.rotation_euler = (0.6503, 0.05522, 1.866)
ob_light.lock_rotations_4d = False
ob_light.empty_display_type = 'ARROWS'
ob_light.color = (0.0, 0.0, 0.0, 0.0)
ob_light.lineart.crease_threshold = 0.0
ob_camera.location = (7.359, -6.926, 4.958)
ob_camera.rotation_euler = (1.109, 0.0, 0.8149)
ob_camera.lock_rotations_4d = False
ob_camera.empty_display_type = 'ARROWS'
ob_camera.color = (0.0, 0.0, 0.0, 0.0)
ob_camera.display_type = 'WIRE'
ob_camera.lineart.crease_threshold = 0.0

# ---- collection membership
scene.collection.objects.link(ob_klinke)
col_collection.objects.link(ob_light)
col_collection.objects.link(ob_camera)

# ---- scene / render settings (as saved in the file)
scene.camera = ob_camera
scene.frame_start = 1; scene.frame_end = 250; scene.frame_set(130)
scene.render.engine = 'BLENDER_EEVEE_NEXT'
scene.cycles.sampling_pattern = 'TABULATED_SOBOL'
scene.cycles.use_light_tree = False
scene.view_settings.view_transform = 'Filmic'
bpy.context.view_layer.update()
